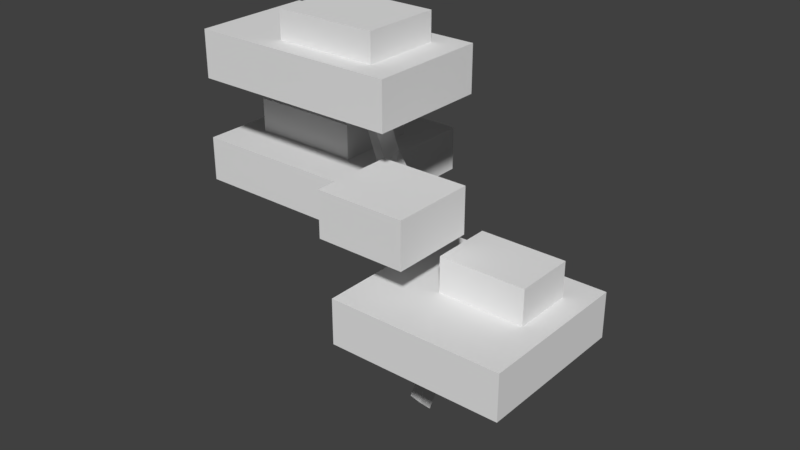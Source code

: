 # Source: Bonzai.blend  (saved by Blender 2.79.0; exported with 4.5.12 LTS)
import bpy
from mathutils import Matrix  # noqa: F401  (used for matrix-valued properties, if any)

bpy.ops.wm.read_factory_settings(use_empty=True)
scene = bpy.context.scene
scene.name = 'Scene'

# ---- collections
col_collection_1 = bpy.data.collections.new('Collection 1'); scene.collection.children.link(col_collection_1)

# ---- materials (node trees are filled in below, after node groups)
mat_material = bpy.data.materials.new('Material')
mat_material.alpha_threshold = 0.0
mat_material.use_transparent_shadow = False
mat_material.roughness = 0.5
mat_material.line_color = (0.0, 0.0, 0.0, 1.0)

# ---- material node trees

# ---- world
world_world = bpy.data.worlds.new('World'); scene.world = world_world
world_world.color = (0.05088, 0.05088, 0.05088)
world_world.use_sun_shadow = False
world_world.sun_shadow_jitter_overblur = 0.0
world_world.cycles.sampling_method = 'MANUAL'

# ---- meshes
me_cube_001 = bpy.data.meshes.new('Cube.001')
me_cube_001.from_pydata([(-1.0, -1.0, -1.0), (-1.0, -1.0, 1.0), (-1.0, 1.0, -1.0), (-1.0, 1.0, 1.0), (0.5444, -1.0, -1.0), (0.5444, -1.0, 1.0), (0.5444, 1.0, -1.0), (0.5444, 1.0, 1.0)], [], [(0, 1, 3, 2), (2, 3, 7, 6), (6, 7, 5, 4), (4, 5, 1, 0), (2, 6, 4, 0), (7, 3, 1, 5)])
me_cube_001.use_remesh_preserve_volume = False
me_cube_001.use_remesh_preserve_attributes = False
me_cube_001.use_mirror_vertex_groups = False
me_cube_001.update()
me_cube = bpy.data.meshes.new('Cube')
me_cube.from_pydata([(-3.725e-08, -2.98e-08, 0.0), (-0.6494, -0.5606, 5.626), (-0.4776, 0.1679, 5.135), (-0.412, -0.9377, 3.719), (-1.456, 0.279, 3.731), (-1.022, 1.239, 3.124), (-0.497, 1.77, 2.356), (0.2536, 1.239, 1.743), (-0.8787, -1.544, 7.899), (-1.456, 0.279, 3.731), (-1.456, 0.279, 3.731), (0.1428, -2.717, 5.58), (-3.232, 0.9741, 5.235), (2.365, -0.6596, 3.698), (3.234, -1.954, 3.471), (0.7491, -2.074, 5.123), (-0.8787, -1.544, 7.899)], [(1, 8), (2, 1), (3, 2), (4, 3), (5, 4), (6, 5), (7, 6), (0, 7), (4, 9), (9, 10), (1, 11), (2, 12), (3, 13), (13, 14), (11, 15), (8, 16)], [])
me_cube.materials.append(mat_material)
me_cube.use_remesh_preserve_volume = False
me_cube.use_remesh_preserve_attributes = False
me_cube.use_mirror_vertex_groups = False
me_cube.update()
me_cube_002 = bpy.data.meshes.new('Cube.002')
me_cube_002.from_pydata([(-1.0, -1.0, -1.0), (-1.0, -1.0, 1.0), (-1.0, 1.0, -1.0), (-1.0, 1.0, 1.0), (0.584, -1.0, -1.0), (0.584, -1.0, 1.0), (0.584, 1.0, -1.0), (0.584, 1.0, 1.0)], [], [(0, 1, 3, 2), (2, 3, 7, 6), (6, 7, 5, 4), (4, 5, 1, 0), (2, 6, 4, 0), (7, 3, 1, 5)])
me_cube_002.use_remesh_preserve_volume = False
me_cube_002.use_remesh_preserve_attributes = False
me_cube_002.use_mirror_vertex_groups = False
me_cube_002.update()
me_cube_003 = bpy.data.meshes.new('Cube.003')
me_cube_003.from_pydata([(-1.0, -1.0, -1.0), (-1.0, -1.0, 1.0), (-1.0, 1.0, -1.0), (-1.0, 1.0, 1.0), (1.0, -1.0, -1.0), (1.0, -1.0, 1.0), (1.0, 1.0, -1.0), (1.0, 1.0, 1.0)], [], [(0, 1, 3, 2), (2, 3, 7, 6), (6, 7, 5, 4), (4, 5, 1, 0), (2, 6, 4, 0), (7, 3, 1, 5)])
me_cube_003.use_remesh_preserve_volume = False
me_cube_003.use_remesh_preserve_attributes = False
me_cube_003.use_mirror_vertex_groups = False
me_cube_003.update()
me_cube_004 = bpy.data.meshes.new('Cube.004')
me_cube_004.from_pydata([(-1.0, -1.0, -1.0), (-1.0, -1.0, 1.0), (-1.0, 1.0, -1.0), (-1.0, 1.0, 1.0), (1.0, -1.0, -1.0), (1.0, -1.0, 1.0), (1.0, 1.0, -1.0), (1.0, 1.0, 1.0)], [], [(0, 1, 3, 2), (2, 3, 7, 6), (6, 7, 5, 4), (4, 5, 1, 0), (2, 6, 4, 0), (7, 3, 1, 5)])
me_cube_004.use_remesh_preserve_volume = False
me_cube_004.use_remesh_preserve_attributes = False
me_cube_004.use_mirror_vertex_groups = False
me_cube_004.update()
me_cube_005 = bpy.data.meshes.new('Cube.005')
me_cube_005.from_pydata([(-1.0, -1.0, -1.0), (-1.0, -1.0, 1.0), (-1.0, 1.0, -1.0), (-1.0, 1.0, 1.0), (1.0, -1.0, -1.0), (1.0, -1.0, 1.0), (1.0, 1.0, -1.0), (1.0, 1.0, 1.0)], [], [(0, 1, 3, 2), (2, 3, 7, 6), (6, 7, 5, 4), (4, 5, 1, 0), (2, 6, 4, 0), (7, 3, 1, 5)])
me_cube_005.use_remesh_preserve_volume = False
me_cube_005.use_remesh_preserve_attributes = False
me_cube_005.use_mirror_vertex_groups = False
me_cube_005.update()
me_cube_006 = bpy.data.meshes.new('Cube.006')
me_cube_006.from_pydata([(-1.0, -1.0, -1.0), (-1.0, -1.0, 1.0), (-1.0, 1.0, -1.0), (-1.0, 1.0, 1.0), (1.0, -1.0, -1.0), (1.0, -1.0, 1.0), (1.0, 1.0, -1.0), (1.0, 1.0, 1.0)], [], [(0, 1, 3, 2), (2, 3, 7, 6), (6, 7, 5, 4), (4, 5, 1, 0), (2, 6, 4, 0), (7, 3, 1, 5)])
me_cube_006.use_remesh_preserve_volume = False
me_cube_006.use_remesh_preserve_attributes = False
me_cube_006.use_mirror_vertex_groups = False
me_cube_006.update()
me_cube_007 = bpy.data.meshes.new('Cube.007')
me_cube_007.from_pydata([(-1.0, -1.0, -1.0), (-1.0, -1.0, 1.0), (-1.0, 1.0, -1.0), (-1.0, 1.0, 1.0), (1.0, -1.0, -1.0), (1.0, -1.0, 1.0), (1.0, 1.0, -1.0), (1.0, 1.0, 1.0)], [], [(0, 1, 3, 2), (2, 3, 7, 6), (6, 7, 5, 4), (4, 5, 1, 0), (2, 6, 4, 0), (7, 3, 1, 5)])
me_cube_007.use_remesh_preserve_volume = False
me_cube_007.use_remesh_preserve_attributes = False
me_cube_007.use_mirror_vertex_groups = False
me_cube_007.update()

# ---- objects
ob_cube_001 = bpy.data.objects.new('Cube.001', me_cube_001)
ob_cube = bpy.data.objects.new('Cube', me_cube)
ob_cube_002 = bpy.data.objects.new('Cube.002', me_cube_002)
ob_cube_003 = bpy.data.objects.new('Cube.003', me_cube_003)
ob_cube_004 = bpy.data.objects.new('Cube.004', me_cube_004)
ob_cube_005 = bpy.data.objects.new('Cube.005', me_cube_005)
ob_cube_006 = bpy.data.objects.new('Cube.006', me_cube_006)
ob_cube_007 = bpy.data.objects.new('Cube.007', me_cube_007)

# ---- transforms, parenting, visibility, modifiers, constraints
ob_cube_001.location = (-0.6534, -1.008, 7.93)
ob_cube_001.scale = (2.917, 1.3, 0.5)
ob_cube_001.lineart.crease_threshold = 0.0
ob_cube.location = (0.0, 0.0, 0.0)
ob_cube.scale = (0.6674, 0.7039, 1.0)
ob_cube.lock_rotations_4d = False
ob_cube.empty_display_type = 'ARROWS'
ob_cube.lineart.crease_threshold = 0.0
_m = ob_cube.modifiers.new('Skin', 'SKIN')
ob_cube_002.location = (1.144, -1.996, 5.778)
ob_cube_002.scale = (1.227, 0.9156, 0.5)
ob_cube_002.lineart.crease_threshold = 0.0
ob_cube_003.location = (-2.978, 0.6211, 5.778)
ob_cube_003.scale = (1.227, 0.9156, 0.5)
ob_cube_003.lineart.crease_threshold = 0.0
ob_cube_004.location = (2.26, -1.388, 3.762)
ob_cube_004.scale = (1.887, 1.727, 0.5)
ob_cube_004.lineart.crease_threshold = 0.0
ob_cube_005.location = (-0.8208, -1.008, 8.545)
ob_cube_005.scale = (1.116, 0.8534, 0.5)
ob_cube_005.lineart.crease_threshold = 0.0
ob_cube_006.location = (2.69, -1.008, 4.531)
ob_cube_006.scale = (0.9346, 0.6596, 0.5)
ob_cube_006.lineart.crease_threshold = 0.0
ob_cube_007.location = (-2.978, 0.6211, 5.008)
ob_cube_007.scale = (1.841, 1.894, 0.5)
ob_cube_007.lineart.crease_threshold = 0.0

# ---- collection membership
col_collection_1.objects.link(ob_cube_001)
col_collection_1.objects.link(ob_cube)
col_collection_1.objects.link(ob_cube_002)
col_collection_1.objects.link(ob_cube_003)
col_collection_1.objects.link(ob_cube_004)
col_collection_1.objects.link(ob_cube_005)
col_collection_1.objects.link(ob_cube_006)
col_collection_1.objects.link(ob_cube_007)

# ---- scene / render settings (as saved in the file)
scene.frame_start = 1; scene.frame_end = 250; scene.frame_set(1)
scene.render.engine = 'BLENDER_EEVEE_NEXT'
scene.render.resolution_percentage = 50
scene.render.dither_intensity = 0.0
scene.cycles.use_denoising = False
scene.cycles.samples = 128
scene.cycles.sampling_pattern = 'TABULATED_SOBOL'
scene.cycles.light_sampling_threshold = 0.0
scene.cycles.use_adaptive_sampling = False
scene.cycles.use_light_tree = False
scene.cycles.blur_glossy = 0.0
scene.cycles.sample_clamp_indirect = 0.0
scene.view_settings.view_transform = 'Standard'
bpy.context.view_layer.update()

# ---- added for rendering (the .blend has no active camera and no usable light): camera, sun
cam_auto = bpy.data.cameras.new('AutoCamera')
cam_auto.lens = 50.0
cam_auto.sensor_width = 36.0
cam_auto.clip_end = 1000.0
ob_auto_camera = bpy.data.objects.new('AutoCamera', cam_auto)
scene.collection.objects.link(ob_auto_camera)
ob_auto_camera.location = (12.6364, -15.8668, 14.8273)
ob_auto_camera.rotation_euler = (1.09748, -7.21219e-08, 0.694738)
scene.camera = ob_auto_camera
light_auto_sun = bpy.data.lights.new('AutoSun', 'SUN')
light_auto_sun.energy = 3.0
light_auto_sun.angle = 0.0523599
ob_auto_sun = bpy.data.objects.new('AutoSun', light_auto_sun)
scene.collection.objects.link(ob_auto_sun)
ob_auto_sun.rotation_euler = (0.872665, 0.174533, 0.523599)
bpy.context.view_layer.update()
